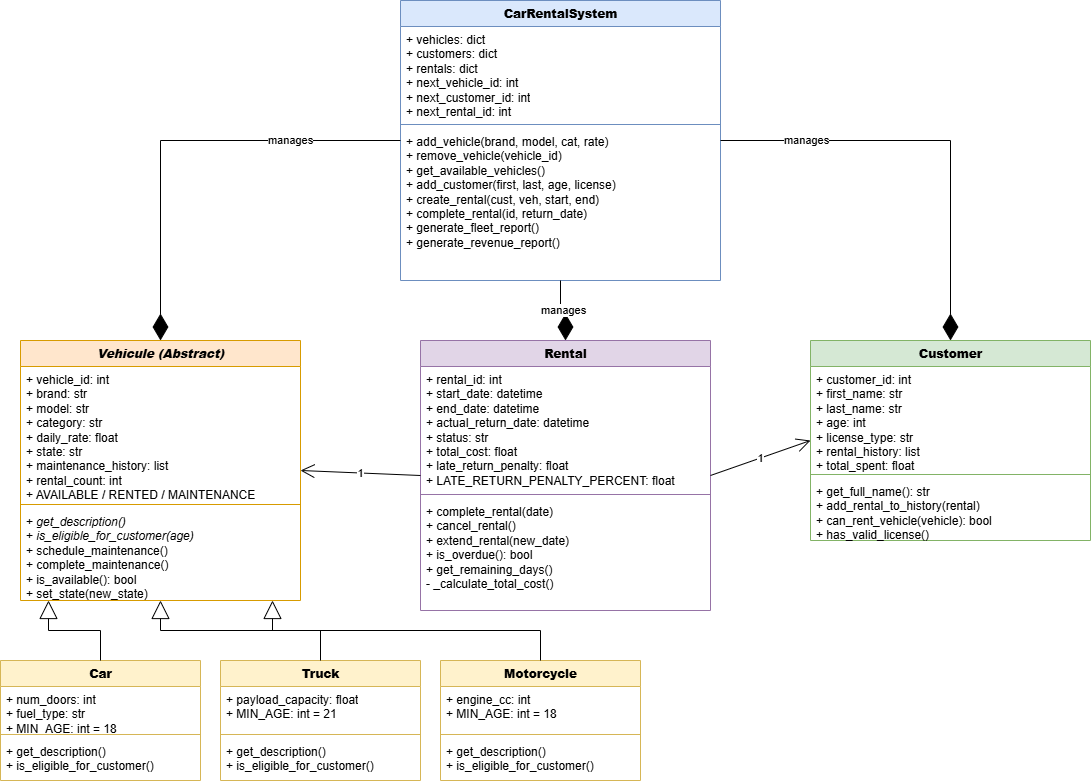

The diagram above was exported from draw.io. Its source (the exported page's mxGraphModel, read from the mxfile embedded in the PNG):
<mxGraphModel dx="1049" dy="820" grid="0" gridSize="39" guides="1" tooltips="1" connect="1" arrows="1" fold="1" page="1" pageScale="1" pageWidth="1169" pageHeight="827" background="#ffffff" math="0" shadow="0">
  <root>
    <mxCell id="0" />
    <mxCell id="1" parent="0" />
    <mxCell id="2" value="&lt;b&gt;CarRentalSystem&lt;/b&gt;" style="swimlane;fontStyle=1;align=center;verticalAlign=top;childLayout=stackLayout;horizontal=1;startSize=26;horizontalStack=0;resizeParent=1;resizeParentMax=0;resizeLast=0;collapsible=1;marginBottom=0;html=1;fillColor=#dae8fc;strokeColor=#6c8ebf;" parent="1" vertex="1">
      <mxGeometry x="420" y="20" width="320" height="280" as="geometry" />
    </mxCell>
    <mxCell id="2_attrib" value="+ vehicles: dict&#10;+ customers: dict&#10;+ rentals: dict&#10;+ next_vehicle_id: int&#10;+ next_customer_id: int&#10;+ next_rental_id: int" style="text;strokeColor=none;fillColor=none;align=left;verticalAlign=top;spacingLeft=4;spacingRight=4;overflow=hidden;rotatable=0;points=[[0,0.5],[1,0.5]];portConstraint=eastwest;whiteSpace=wrap;html=1;" parent="2" vertex="1">
      <mxGeometry y="26" width="320" height="94" as="geometry" />
    </mxCell>
    <mxCell id="2_sep" value="" style="line;strokeWidth=1;fillColor=none;align=left;verticalAlign=middle;spacingTop=-1;spacingLeft=3;spacingRight=3;rotatable=0;labelPosition=right;points=[];portConstraint=eastwest;strokeColor=inherit;" parent="2" vertex="1">
      <mxGeometry y="120" width="320" height="8" as="geometry" />
    </mxCell>
    <mxCell id="2_methods" value="+ add_vehicle(brand, model, cat, rate)&#10;+ remove_vehicle(vehicle_id)&#10;+ get_available_vehicles()&#10;+ add_customer(first, last, age, license)&#10;+ create_rental(cust, veh, start, end)&#10;+ complete_rental(id, return_date)&#10;+ generate_fleet_report()&#10;+ generate_revenue_report()" style="text;strokeColor=none;fillColor=none;align=left;verticalAlign=top;spacingLeft=4;spacingRight=4;overflow=hidden;rotatable=0;points=[[0,0.5],[1,0.5]];portConstraint=eastwest;whiteSpace=wrap;html=1;" parent="2" vertex="1">
      <mxGeometry y="128" width="320" height="152" as="geometry" />
    </mxCell>
    <mxCell id="3" value="&lt;b&gt;&lt;i&gt;Vehicule (Abstract)&lt;/i&gt;&lt;/b&gt;" style="swimlane;fontStyle=1;align=center;verticalAlign=top;childLayout=stackLayout;horizontal=1;startSize=26;horizontalStack=0;resizeParent=1;resizeParentMax=0;resizeLast=0;collapsible=1;marginBottom=0;html=1;fillColor=#ffe6cc;strokeColor=#d79b00;" parent="1" vertex="1">
      <mxGeometry x="40" y="360" width="280" height="260" as="geometry" />
    </mxCell>
    <mxCell id="3_attrib" value="+ vehicle_id: int&#10;+ brand: str&#10;+ model: str&#10;+ category: str&#10;+ daily_rate: float&#10;+ state: str&#10;+ maintenance_history: list&#10;+ rental_count: int&#10;+ AVAILABLE / RENTED / MAINTENANCE" style="text;strokeColor=none;fillColor=none;align=left;verticalAlign=top;spacingLeft=4;spacingRight=4;overflow=hidden;rotatable=0;points=[[0,0.5],[1,0.5]];portConstraint=eastwest;whiteSpace=wrap;html=1;" parent="3" vertex="1">
      <mxGeometry y="26" width="280" height="134" as="geometry" />
    </mxCell>
    <mxCell id="3_sep" value="" style="line;strokeWidth=1;fillColor=none;align=left;verticalAlign=middle;spacingTop=-1;spacingLeft=3;spacingRight=3;rotatable=0;labelPosition=right;points=[];portConstraint=eastwest;strokeColor=inherit;" parent="3" vertex="1">
      <mxGeometry y="160" width="280" height="8" as="geometry" />
    </mxCell>
    <mxCell id="3_methods" value="+ &lt;i&gt;get_description()&lt;/i&gt;&#10;+ &lt;i&gt;is_eligible_for_customer(age)&lt;/i&gt;&#10;+ schedule_maintenance()&#10;+ complete_maintenance()&#10;+ is_available(): bool&#10;+ set_state(new_state)" style="text;strokeColor=none;fillColor=none;align=left;verticalAlign=top;spacingLeft=4;spacingRight=4;overflow=hidden;rotatable=0;points=[[0,0.5],[1,0.5]];portConstraint=eastwest;whiteSpace=wrap;html=1;" parent="3" vertex="1">
      <mxGeometry y="168" width="280" height="92" as="geometry" />
    </mxCell>
    <mxCell id="4" value="&lt;b&gt;Rental&lt;/b&gt;" style="swimlane;fontStyle=1;align=center;verticalAlign=top;childLayout=stackLayout;horizontal=1;startSize=26;horizontalStack=0;resizeParent=1;resizeParentMax=0;resizeLast=0;collapsible=1;marginBottom=0;html=1;fillColor=#e1d5e7;strokeColor=#9673a6;" parent="1" vertex="1">
      <mxGeometry x="440" y="360" width="290" height="270" as="geometry" />
    </mxCell>
    <mxCell id="4_attrib" value="+ rental_id: int&#10;+ start_date: datetime&#10;+ end_date: datetime&#10;+ actual_return_date: datetime&#10;+ status: str&#10;+ total_cost: float&#10;+ late_return_penalty: float&#10;+ LATE_RETURN_PENALTY_PERCENT: float" style="text;strokeColor=none;fillColor=none;align=left;verticalAlign=top;spacingLeft=4;spacingRight=4;overflow=hidden;rotatable=0;points=[[0,0.5],[1,0.5]];portConstraint=eastwest;whiteSpace=wrap;html=1;" parent="4" vertex="1">
      <mxGeometry y="26" width="290" height="124" as="geometry" />
    </mxCell>
    <mxCell id="4_sep" value="" style="line;strokeWidth=1;fillColor=none;align=left;verticalAlign=middle;spacingTop=-1;spacingLeft=3;spacingRight=3;rotatable=0;labelPosition=right;points=[];portConstraint=eastwest;strokeColor=inherit;" parent="4" vertex="1">
      <mxGeometry y="150" width="290" height="8" as="geometry" />
    </mxCell>
    <mxCell id="4_methods" value="+ complete_rental(date)&#10;+ cancel_rental()&#10;+ extend_rental(new_date)&#10;+ is_overdue(): bool&#10;+ get_remaining_days()&#10;- _calculate_total_cost()" style="text;strokeColor=none;fillColor=none;align=left;verticalAlign=top;spacingLeft=4;spacingRight=4;overflow=hidden;rotatable=0;points=[[0,0.5],[1,0.5]];portConstraint=eastwest;whiteSpace=wrap;html=1;" parent="4" vertex="1">
      <mxGeometry y="158" width="290" height="112" as="geometry" />
    </mxCell>
    <mxCell id="5" value="&lt;b&gt;Customer&lt;/b&gt;" style="swimlane;fontStyle=1;align=center;verticalAlign=top;childLayout=stackLayout;horizontal=1;startSize=26;horizontalStack=0;resizeParent=1;resizeParentMax=0;resizeLast=0;collapsible=1;marginBottom=0;html=1;fillColor=#d5e8d4;strokeColor=#82b366;" parent="1" vertex="1">
      <mxGeometry x="830" y="360" width="280" height="200" as="geometry" />
    </mxCell>
    <mxCell id="5_attrib" value="+ customer_id: int&#10;+ first_name: str&#10;+ last_name: str&#10;+ age: int&#10;+ license_type: str&#10;+ rental_history: list&#10;+ total_spent: float" style="text;strokeColor=none;fillColor=none;align=left;verticalAlign=top;spacingLeft=4;spacingRight=4;overflow=hidden;rotatable=0;points=[[0,0.5],[1,0.5]];portConstraint=eastwest;whiteSpace=wrap;html=1;" parent="5" vertex="1">
      <mxGeometry y="26" width="280" height="104" as="geometry" />
    </mxCell>
    <mxCell id="5_sep" value="" style="line;strokeWidth=1;fillColor=none;align=left;verticalAlign=middle;spacingTop=-1;spacingLeft=3;spacingRight=3;rotatable=0;labelPosition=right;points=[];portConstraint=eastwest;strokeColor=inherit;" parent="5" vertex="1">
      <mxGeometry y="130" width="280" height="8" as="geometry" />
    </mxCell>
    <mxCell id="5_methods" value="+ get_full_name(): str&#10;+ add_rental_to_history(rental)&#10;+ can_rent_vehicle(vehicle): bool&#10;+ has_valid_license()" style="text;strokeColor=none;fillColor=none;align=left;verticalAlign=top;spacingLeft=4;spacingRight=4;overflow=hidden;rotatable=0;points=[[0,0.5],[1,0.5]];portConstraint=eastwest;whiteSpace=wrap;html=1;" parent="5" vertex="1">
      <mxGeometry y="138" width="280" height="62" as="geometry" />
    </mxCell>
    <mxCell id="6" value="&lt;b&gt;Car&lt;/b&gt;" style="swimlane;fontStyle=1;align=center;verticalAlign=top;childLayout=stackLayout;horizontal=1;startSize=26;horizontalStack=0;resizeParent=1;resizeParentMax=0;resizeLast=0;collapsible=1;marginBottom=0;html=1;fillColor=#fff2cc;strokeColor=#d6b656;" parent="1" vertex="1">
      <mxGeometry x="20" y="680" width="200" height="120" as="geometry" />
    </mxCell>
    <mxCell id="6_attrib" value="+ num_doors: int&#10;+ fuel_type: str&#10;+ MIN_AGE: int = 18" style="text;strokeColor=none;fillColor=none;align=left;verticalAlign=top;spacingLeft=4;spacingRight=4;overflow=hidden;rotatable=0;points=[[0,0.5],[1,0.5]];portConstraint=eastwest;whiteSpace=wrap;html=1;" parent="6" vertex="1">
      <mxGeometry y="26" width="200" height="44" as="geometry" />
    </mxCell>
    <mxCell id="6_sep" value="" style="line;strokeWidth=1;fillColor=none;align=left;verticalAlign=middle;spacingTop=-1;spacingLeft=3;spacingRight=3;rotatable=0;labelPosition=right;points=[];portConstraint=eastwest;strokeColor=inherit;" parent="6" vertex="1">
      <mxGeometry y="70" width="200" height="8" as="geometry" />
    </mxCell>
    <mxCell id="6_methods" value="+ get_description()&#10;+ is_eligible_for_customer()" style="text;strokeColor=none;fillColor=none;align=left;verticalAlign=top;spacingLeft=4;spacingRight=4;overflow=hidden;rotatable=0;points=[[0,0.5],[1,0.5]];portConstraint=eastwest;whiteSpace=wrap;html=1;" parent="6" vertex="1">
      <mxGeometry y="78" width="200" height="42" as="geometry" />
    </mxCell>
    <mxCell id="7" value="&lt;b&gt;Truck&lt;/b&gt;" style="swimlane;fontStyle=1;align=center;verticalAlign=top;childLayout=stackLayout;horizontal=1;startSize=26;horizontalStack=0;resizeParent=1;resizeParentMax=0;resizeLast=0;collapsible=1;marginBottom=0;html=1;fillColor=#fff2cc;strokeColor=#d6b656;" parent="1" vertex="1">
      <mxGeometry x="240" y="680" width="200" height="120" as="geometry" />
    </mxCell>
    <mxCell id="7_attrib" value="+ payload_capacity: float&#10;+ MIN_AGE: int = 21" style="text;strokeColor=none;fillColor=none;align=left;verticalAlign=top;spacingLeft=4;spacingRight=4;overflow=hidden;rotatable=0;points=[[0,0.5],[1,0.5]];portConstraint=eastwest;whiteSpace=wrap;html=1;" parent="7" vertex="1">
      <mxGeometry y="26" width="200" height="44" as="geometry" />
    </mxCell>
    <mxCell id="7_sep" value="" style="line;strokeWidth=1;fillColor=none;align=left;verticalAlign=middle;spacingTop=-1;spacingLeft=3;spacingRight=3;rotatable=0;labelPosition=right;points=[];portConstraint=eastwest;strokeColor=inherit;" parent="7" vertex="1">
      <mxGeometry y="70" width="200" height="8" as="geometry" />
    </mxCell>
    <mxCell id="7_methods" value="+ get_description()&#10;+ is_eligible_for_customer()" style="text;strokeColor=none;fillColor=none;align=left;verticalAlign=top;spacingLeft=4;spacingRight=4;overflow=hidden;rotatable=0;points=[[0,0.5],[1,0.5]];portConstraint=eastwest;whiteSpace=wrap;html=1;" parent="7" vertex="1">
      <mxGeometry y="78" width="200" height="42" as="geometry" />
    </mxCell>
    <mxCell id="8" value="&lt;b&gt;Motorcycle&lt;/b&gt;" style="swimlane;fontStyle=1;align=center;verticalAlign=top;childLayout=stackLayout;horizontal=1;startSize=26;horizontalStack=0;resizeParent=1;resizeParentMax=0;resizeLast=0;collapsible=1;marginBottom=0;html=1;fillColor=#fff2cc;strokeColor=#d6b656;" parent="1" vertex="1">
      <mxGeometry x="460" y="680" width="200" height="120" as="geometry" />
    </mxCell>
    <mxCell id="8_attrib" value="+ engine_cc: int&#10;+ MIN_AGE: int = 18" style="text;strokeColor=none;fillColor=none;align=left;verticalAlign=top;spacingLeft=4;spacingRight=4;overflow=hidden;rotatable=0;points=[[0,0.5],[1,0.5]];portConstraint=eastwest;whiteSpace=wrap;html=1;" parent="8" vertex="1">
      <mxGeometry y="26" width="200" height="44" as="geometry" />
    </mxCell>
    <mxCell id="8_sep" value="" style="line;strokeWidth=1;fillColor=none;align=left;verticalAlign=middle;spacingTop=-1;spacingLeft=3;spacingRight=3;rotatable=0;labelPosition=right;points=[];portConstraint=eastwest;strokeColor=inherit;" parent="8" vertex="1">
      <mxGeometry y="70" width="200" height="8" as="geometry" />
    </mxCell>
    <mxCell id="8_methods" value="+ get_description()&#10;+ is_eligible_for_customer()" style="text;strokeColor=none;fillColor=none;align=left;verticalAlign=top;spacingLeft=4;spacingRight=4;overflow=hidden;rotatable=0;points=[[0,0.5],[1,0.5]];portConstraint=eastwest;whiteSpace=wrap;html=1;" parent="8" vertex="1">
      <mxGeometry y="78" width="200" height="42" as="geometry" />
    </mxCell>
    <mxCell id="rel1" value="manages" style="endArrow=diamondThin;endFill=1;endSize=24;html=1;rounded=0;exitX=0;exitY=0.5;exitDx=0;exitDy=0;entryX=0.5;entryY=0;entryDx=0;entryDy=0;edgeStyle=orthogonalEdgeStyle;" parent="1" source="2" target="3" edge="1">
      <mxGeometry x="-0.5" relative="1" as="geometry">
        <mxPoint as="offset" />
      </mxGeometry>
    </mxCell>
    <mxCell id="rel2" value="manages" style="endArrow=diamondThin;endFill=1;endSize=24;html=1;rounded=0;exitX=0.5;exitY=1;exitDx=0;exitDy=0;entryX=0.5;entryY=0;entryDx=0;entryDy=0;edgeStyle=orthogonalEdgeStyle;" parent="1" source="2" target="4" edge="1">
      <mxGeometry relative="1" as="geometry" />
    </mxCell>
    <mxCell id="rel3" value="manages" style="endArrow=diamondThin;endFill=1;endSize=24;html=1;rounded=0;exitX=1;exitY=0.5;exitDx=0;exitDy=0;entryX=0.5;entryY=0;entryDx=0;entryDy=0;edgeStyle=orthogonalEdgeStyle;" parent="1" source="2" target="5" edge="1">
      <mxGeometry x="-0.6" relative="1" as="geometry">
        <mxPoint as="offset" />
      </mxGeometry>
    </mxCell>
    <mxCell id="rel4" value="" style="endArrow=block;endSize=16;endFill=0;html=1;rounded=0;exitX=0.5;exitY=0;exitDx=0;exitDy=0;entryX=0.1;entryY=1;entryDx=0;entryDy=0;edgeStyle=orthogonalEdgeStyle;" parent="1" source="6" target="3" edge="1">
      <mxGeometry relative="1" as="geometry" />
    </mxCell>
    <mxCell id="rel5" value="" style="endArrow=block;endSize=16;endFill=0;html=1;rounded=0;exitX=0.5;exitY=0;exitDx=0;exitDy=0;entryX=0.5;entryY=1;entryDx=0;entryDy=0;edgeStyle=orthogonalEdgeStyle;" parent="1" source="7" target="3" edge="1">
      <mxGeometry relative="1" as="geometry" />
    </mxCell>
    <mxCell id="rel6" value="" style="endArrow=block;endSize=16;endFill=0;html=1;rounded=0;exitX=0.5;exitY=0;exitDx=0;exitDy=0;entryX=0.9;entryY=1;entryDx=0;entryDy=0;edgeStyle=orthogonalEdgeStyle;" parent="1" source="8" target="3" edge="1">
      <mxGeometry relative="1" as="geometry" />
    </mxCell>
    <mxCell id="rel7" value="1" style="endArrow=open;html=1;endSize=12;rounded=0;exitX=0;exitY=0.5;exitDx=0;exitDy=0;entryX=1;entryY=0.5;entryDx=0;entryDy=0;" parent="1" source="4" target="3" edge="1">
      <mxGeometry relative="1" as="geometry" />
    </mxCell>
    <mxCell id="rel8" value="1" style="endArrow=open;html=1;endSize=12;rounded=0;exitX=1;exitY=0.5;exitDx=0;exitDy=0;entryX=0;entryY=0.5;entryDx=0;entryDy=0;" parent="1" source="4" target="5" edge="1">
      <mxGeometry relative="1" as="geometry" />
    </mxCell>
  </root>
</mxGraphModel>